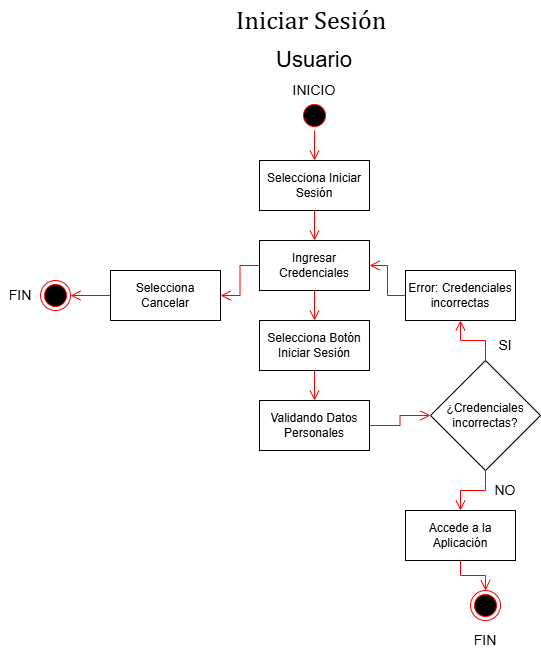

The diagram above was exported from draw.io. Its source (the exported page's mxGraphModel, read from the mxfile embedded in the PNG):
<mxGraphModel dx="1426" dy="799" grid="1" gridSize="10" guides="1" tooltips="1" connect="1" arrows="1" fold="1" page="1" pageScale="1" pageWidth="827" pageHeight="1169" math="0" shadow="0">
  <root>
    <mxCell id="D5WAAVFSkJpfSROpHnYw-0" />
    <mxCell id="D5WAAVFSkJpfSROpHnYw-1" parent="D5WAAVFSkJpfSROpHnYw-0" />
    <mxCell id="D5WAAVFSkJpfSROpHnYw-2" value="&lt;font style=&quot;font-size: 26px;&quot;&gt;&lt;span style=&quot;-webkit-user-drag: none; -webkit-tap-highlight-color: transparent; margin: 0px; padding: 0px; user-select: text; text-align: left; white-space-collapse: preserve; background-color: rgb(255, 255, 255); line-height: 17px; font-family: Cambria, Cambria_EmbeddedFont, Cambria_MSFontService, serif; font-variant-ligatures: none !important;&quot; class=&quot;TextRun SCXW222586782 BCX0&quot; lang=&quot;ES-ES&quot; data-contrast=&quot;auto&quot;&gt;&lt;span style=&quot;-webkit-user-drag: none; -webkit-tap-highlight-color: transparent; margin: 0px; padding: 0px; user-select: text;&quot; class=&quot;NormalTextRun SCXW222586782 BCX0&quot;&gt;Iniciar Sesión&lt;/span&gt;&lt;/span&gt;&lt;span style=&quot;-webkit-user-drag: none; -webkit-tap-highlight-color: transparent; margin: 0px; padding: 0px; user-select: text; text-align: left; white-space-collapse: preserve; background-color: rgb(255, 255, 255); line-height: 17px; font-family: Cambria, Cambria_EmbeddedFont, Cambria_MSFontService, serif;&quot; data-ccp-props=&quot;{&amp;quot;134245417&amp;quot;:false,&amp;quot;201341983&amp;quot;:0,&amp;quot;335559739&amp;quot;:0,&amp;quot;335559740&amp;quot;:240}&quot; class=&quot;EOP SCXW222586782 BCX0&quot;&gt;&amp;nbsp;&lt;/span&gt;&lt;/font&gt;" style="text;html=1;whiteSpace=wrap;strokeColor=none;fillColor=none;align=center;verticalAlign=middle;rounded=0;" parent="D5WAAVFSkJpfSROpHnYw-1" vertex="1">
      <mxGeometry x="294" y="20" width="240" height="40" as="geometry" />
    </mxCell>
    <mxCell id="D5WAAVFSkJpfSROpHnYw-3" value="&lt;font style=&quot;font-size: 22px;&quot;&gt;Usuario&lt;/font&gt;" style="text;html=1;whiteSpace=wrap;strokeColor=none;fillColor=none;align=center;verticalAlign=middle;rounded=0;" parent="D5WAAVFSkJpfSROpHnYw-1" vertex="1">
      <mxGeometry x="294" y="60" width="240" height="40" as="geometry" />
    </mxCell>
    <mxCell id="D5WAAVFSkJpfSROpHnYw-4" value="" style="ellipse;html=1;shape=startState;fillColor=#000000;strokeColor=#ff0000;" parent="D5WAAVFSkJpfSROpHnYw-1" vertex="1">
      <mxGeometry x="399" y="120" width="30" height="30" as="geometry" />
    </mxCell>
    <mxCell id="D5WAAVFSkJpfSROpHnYw-5" value="" style="edgeStyle=orthogonalEdgeStyle;html=1;verticalAlign=bottom;endArrow=open;endSize=8;strokeColor=#ff0000;rounded=0;exitX=0.5;exitY=1;exitDx=0;exitDy=0;entryX=0.5;entryY=0;entryDx=0;entryDy=0;" parent="D5WAAVFSkJpfSROpHnYw-1" source="D5WAAVFSkJpfSROpHnYw-4" target="D5WAAVFSkJpfSROpHnYw-6" edge="1">
      <mxGeometry relative="1" as="geometry">
        <mxPoint x="415" y="210" as="targetPoint" />
        <mxPoint x="415" y="150" as="sourcePoint" />
      </mxGeometry>
    </mxCell>
    <mxCell id="D5WAAVFSkJpfSROpHnYw-6" value="Selecciona Iniciar Sesión" style="html=1;whiteSpace=wrap;" parent="D5WAAVFSkJpfSROpHnYw-1" vertex="1">
      <mxGeometry x="359" y="180" width="110" height="50" as="geometry" />
    </mxCell>
    <mxCell id="D5WAAVFSkJpfSROpHnYw-7" value="Ingresar Credenciales" style="html=1;whiteSpace=wrap;" parent="D5WAAVFSkJpfSROpHnYw-1" vertex="1">
      <mxGeometry x="359" y="260" width="110" height="50" as="geometry" />
    </mxCell>
    <mxCell id="D5WAAVFSkJpfSROpHnYw-9" value="" style="ellipse;html=1;shape=endState;fillColor=#000000;strokeColor=#ff0000;" parent="D5WAAVFSkJpfSROpHnYw-1" vertex="1">
      <mxGeometry x="570" y="610" width="30" height="30" as="geometry" />
    </mxCell>
    <mxCell id="D5WAAVFSkJpfSROpHnYw-10" value="" style="edgeStyle=orthogonalEdgeStyle;html=1;verticalAlign=bottom;endArrow=open;endSize=8;strokeColor=#ff0000;rounded=0;exitX=0.5;exitY=1;exitDx=0;exitDy=0;entryX=0.5;entryY=0;entryDx=0;entryDy=0;" parent="D5WAAVFSkJpfSROpHnYw-1" source="D5WAAVFSkJpfSROpHnYw-6" target="D5WAAVFSkJpfSROpHnYw-7" edge="1">
      <mxGeometry relative="1" as="geometry">
        <mxPoint x="504" y="230" as="targetPoint" />
        <mxPoint x="504" y="170" as="sourcePoint" />
      </mxGeometry>
    </mxCell>
    <mxCell id="D5WAAVFSkJpfSROpHnYw-11" value="" style="edgeStyle=orthogonalEdgeStyle;html=1;verticalAlign=bottom;endArrow=open;endSize=8;strokeColor=#ff0000;rounded=0;exitX=0.5;exitY=1;exitDx=0;exitDy=0;entryX=0.5;entryY=0;entryDx=0;entryDy=0;" parent="D5WAAVFSkJpfSROpHnYw-1" source="D5WAAVFSkJpfSROpHnYw-7" target="P4JQQrZACqDLpR9RF_E5-1" edge="1">
      <mxGeometry relative="1" as="geometry">
        <mxPoint x="414" y="340" as="targetPoint" />
        <mxPoint x="551" y="340" as="sourcePoint" />
      </mxGeometry>
    </mxCell>
    <mxCell id="D5WAAVFSkJpfSROpHnYw-12" value="" style="edgeStyle=orthogonalEdgeStyle;html=1;verticalAlign=bottom;endArrow=open;endSize=8;strokeColor=#ff0000;rounded=0;exitX=0.5;exitY=1;exitDx=0;exitDy=0;entryX=0.5;entryY=0;entryDx=0;entryDy=0;" parent="D5WAAVFSkJpfSROpHnYw-1" source="P4JQQrZACqDLpR9RF_E5-0" target="D5WAAVFSkJpfSROpHnYw-9" edge="1">
      <mxGeometry relative="1" as="geometry">
        <mxPoint x="600" y="690" as="targetPoint" />
        <mxPoint x="555" y="570" as="sourcePoint" />
      </mxGeometry>
    </mxCell>
    <mxCell id="D5WAAVFSkJpfSROpHnYw-13" value="Validando Datos Personales" style="html=1;whiteSpace=wrap;" parent="D5WAAVFSkJpfSROpHnYw-1" vertex="1">
      <mxGeometry x="359" y="420" width="110" height="50" as="geometry" />
    </mxCell>
    <mxCell id="D5WAAVFSkJpfSROpHnYw-14" value="" style="edgeStyle=orthogonalEdgeStyle;html=1;verticalAlign=bottom;endArrow=open;endSize=8;strokeColor=#ff0000;rounded=0;exitX=0.5;exitY=1;exitDx=0;exitDy=0;" parent="D5WAAVFSkJpfSROpHnYw-1" source="P4JQQrZACqDLpR9RF_E5-1" target="D5WAAVFSkJpfSROpHnYw-13" edge="1">
      <mxGeometry relative="1" as="geometry">
        <mxPoint x="511" y="440" as="targetPoint" />
        <mxPoint x="414" y="390" as="sourcePoint" />
      </mxGeometry>
    </mxCell>
    <mxCell id="D5WAAVFSkJpfSROpHnYw-15" value="&lt;font style=&quot;font-size: 14px;&quot;&gt;SI&lt;/font&gt;" style="text;html=1;whiteSpace=wrap;strokeColor=none;fillColor=none;align=center;verticalAlign=middle;rounded=0;" parent="D5WAAVFSkJpfSROpHnYw-1" vertex="1">
      <mxGeometry x="585" y="345" width="40" height="40" as="geometry" />
    </mxCell>
    <mxCell id="D5WAAVFSkJpfSROpHnYw-16" value="¿Credenciales incorrectas?" style="rhombus;whiteSpace=wrap;html=1;" parent="D5WAAVFSkJpfSROpHnYw-1" vertex="1">
      <mxGeometry x="530" y="380" width="110" height="110" as="geometry" />
    </mxCell>
    <mxCell id="D5WAAVFSkJpfSROpHnYw-17" value="" style="edgeStyle=orthogonalEdgeStyle;html=1;verticalAlign=bottom;endArrow=open;endSize=8;strokeColor=#ff0000;rounded=0;exitX=1;exitY=0.5;exitDx=0;exitDy=0;entryX=0;entryY=0.5;entryDx=0;entryDy=0;" parent="D5WAAVFSkJpfSROpHnYw-1" source="D5WAAVFSkJpfSROpHnYw-13" target="D5WAAVFSkJpfSROpHnYw-16" edge="1">
      <mxGeometry relative="1" as="geometry">
        <mxPoint x="501" y="520" as="targetPoint" />
        <mxPoint x="501" y="480" as="sourcePoint" />
      </mxGeometry>
    </mxCell>
    <mxCell id="D5WAAVFSkJpfSROpHnYw-18" value="" style="edgeStyle=orthogonalEdgeStyle;html=1;verticalAlign=bottom;endArrow=open;endSize=8;strokeColor=#ff0000;rounded=0;exitX=0.5;exitY=0;exitDx=0;exitDy=0;entryX=0.5;entryY=1;entryDx=0;entryDy=0;" parent="D5WAAVFSkJpfSROpHnYw-1" source="D5WAAVFSkJpfSROpHnYw-16" target="D5WAAVFSkJpfSROpHnYw-20" edge="1">
      <mxGeometry relative="1" as="geometry">
        <mxPoint x="411" y="490" as="targetPoint" />
        <mxPoint x="411" y="450" as="sourcePoint" />
      </mxGeometry>
    </mxCell>
    <mxCell id="D5WAAVFSkJpfSROpHnYw-19" value="&lt;font style=&quot;font-size: 14px;&quot;&gt;NO&lt;/font&gt;" style="text;html=1;whiteSpace=wrap;strokeColor=none;fillColor=none;align=center;verticalAlign=middle;rounded=0;" parent="D5WAAVFSkJpfSROpHnYw-1" vertex="1">
      <mxGeometry x="585" y="490" width="40" height="40" as="geometry" />
    </mxCell>
    <mxCell id="D5WAAVFSkJpfSROpHnYw-20" value="Error: Credenciales incorrectas" style="html=1;whiteSpace=wrap;" parent="D5WAAVFSkJpfSROpHnYw-1" vertex="1">
      <mxGeometry x="505" y="290" width="110" height="50" as="geometry" />
    </mxCell>
    <mxCell id="D5WAAVFSkJpfSROpHnYw-21" value="" style="edgeStyle=orthogonalEdgeStyle;html=1;verticalAlign=bottom;endArrow=open;endSize=8;strokeColor=#ff0000;rounded=0;exitX=0;exitY=0.5;exitDx=0;exitDy=0;entryX=1;entryY=0.5;entryDx=0;entryDy=0;" parent="D5WAAVFSkJpfSROpHnYw-1" source="D5WAAVFSkJpfSROpHnYw-20" target="D5WAAVFSkJpfSROpHnYw-7" edge="1">
      <mxGeometry relative="1" as="geometry">
        <mxPoint x="200" y="410" as="targetPoint" />
        <mxPoint x="200" y="370" as="sourcePoint" />
      </mxGeometry>
    </mxCell>
    <mxCell id="D5WAAVFSkJpfSROpHnYw-22" value="Selecciona Cancelar" style="html=1;whiteSpace=wrap;" parent="D5WAAVFSkJpfSROpHnYw-1" vertex="1">
      <mxGeometry x="210" y="290" width="110" height="50" as="geometry" />
    </mxCell>
    <mxCell id="D5WAAVFSkJpfSROpHnYw-23" value="" style="edgeStyle=orthogonalEdgeStyle;html=1;verticalAlign=bottom;endArrow=open;endSize=8;strokeColor=#ff0000;rounded=0;exitX=0;exitY=0.5;exitDx=0;exitDy=0;entryX=1;entryY=0.5;entryDx=0;entryDy=0;" parent="D5WAAVFSkJpfSROpHnYw-1" source="D5WAAVFSkJpfSROpHnYw-7" target="D5WAAVFSkJpfSROpHnYw-22" edge="1">
      <mxGeometry relative="1" as="geometry">
        <mxPoint x="490" y="310" as="targetPoint" />
        <mxPoint x="565" y="310" as="sourcePoint" />
      </mxGeometry>
    </mxCell>
    <mxCell id="D5WAAVFSkJpfSROpHnYw-24" value="" style="ellipse;html=1;shape=endState;fillColor=#000000;strokeColor=#ff0000;" parent="D5WAAVFSkJpfSROpHnYw-1" vertex="1">
      <mxGeometry x="140" y="300" width="30" height="30" as="geometry" />
    </mxCell>
    <mxCell id="D5WAAVFSkJpfSROpHnYw-25" value="" style="edgeStyle=orthogonalEdgeStyle;html=1;verticalAlign=bottom;endArrow=open;endSize=8;strokeColor=#ff0000;rounded=0;exitX=0;exitY=0.5;exitDx=0;exitDy=0;entryX=1;entryY=0.5;entryDx=0;entryDy=0;" parent="D5WAAVFSkJpfSROpHnYw-1" source="D5WAAVFSkJpfSROpHnYw-22" target="D5WAAVFSkJpfSROpHnYw-24" edge="1">
      <mxGeometry relative="1" as="geometry">
        <mxPoint x="550" y="620" as="targetPoint" />
        <mxPoint x="550" y="570" as="sourcePoint" />
      </mxGeometry>
    </mxCell>
    <mxCell id="D5WAAVFSkJpfSROpHnYw-27" value="" style="edgeStyle=orthogonalEdgeStyle;html=1;verticalAlign=bottom;endArrow=open;endSize=8;strokeColor=#ff0000;rounded=0;exitX=0.5;exitY=1;exitDx=0;exitDy=0;entryX=0.5;entryY=0;entryDx=0;entryDy=0;" parent="D5WAAVFSkJpfSROpHnYw-1" source="D5WAAVFSkJpfSROpHnYw-16" target="P4JQQrZACqDLpR9RF_E5-0" edge="1">
      <mxGeometry relative="1" as="geometry">
        <mxPoint x="555" y="520" as="targetPoint" />
        <mxPoint x="500" y="560" as="sourcePoint" />
      </mxGeometry>
    </mxCell>
    <mxCell id="D5WAAVFSkJpfSROpHnYw-28" value="&lt;font style=&quot;font-size: 14px;&quot;&gt;FIN&lt;/font&gt;" style="text;html=1;whiteSpace=wrap;strokeColor=none;fillColor=none;align=center;verticalAlign=middle;rounded=0;" parent="D5WAAVFSkJpfSROpHnYw-1" vertex="1">
      <mxGeometry x="565" y="640" width="40" height="40" as="geometry" />
    </mxCell>
    <mxCell id="D5WAAVFSkJpfSROpHnYw-29" value="&lt;font style=&quot;font-size: 14px;&quot;&gt;FIN&lt;/font&gt;" style="text;html=1;whiteSpace=wrap;strokeColor=none;fillColor=none;align=center;verticalAlign=middle;rounded=0;" parent="D5WAAVFSkJpfSROpHnYw-1" vertex="1">
      <mxGeometry x="100" y="295" width="40" height="40" as="geometry" />
    </mxCell>
    <mxCell id="D5WAAVFSkJpfSROpHnYw-30" value="&lt;font style=&quot;font-size: 14px;&quot;&gt;INICIO&lt;/font&gt;" style="text;html=1;whiteSpace=wrap;strokeColor=none;fillColor=none;align=center;verticalAlign=middle;rounded=0;" parent="D5WAAVFSkJpfSROpHnYw-1" vertex="1">
      <mxGeometry x="394" y="90" width="40" height="40" as="geometry" />
    </mxCell>
    <mxCell id="P4JQQrZACqDLpR9RF_E5-0" value="Accede a la Aplicación" style="html=1;whiteSpace=wrap;" parent="D5WAAVFSkJpfSROpHnYw-1" vertex="1">
      <mxGeometry x="505" y="530" width="110" height="50" as="geometry" />
    </mxCell>
    <mxCell id="P4JQQrZACqDLpR9RF_E5-1" value="Selecciona Botón Iniciar Sesión" style="html=1;whiteSpace=wrap;" parent="D5WAAVFSkJpfSROpHnYw-1" vertex="1">
      <mxGeometry x="359" y="340" width="110" height="50" as="geometry" />
    </mxCell>
  </root>
</mxGraphModel>